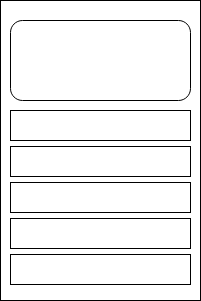

The diagram above was exported from draw.io. Its source (the exported page's mxGraphModel, read from the mxfile embedded in the PNG):
<mxGraphModel dx="782" dy="661" grid="1" gridSize="10" guides="1" tooltips="1" connect="1" arrows="1" fold="1" page="1" pageScale="1" pageWidth="850" pageHeight="1100" math="0" shadow="0">
  <root>
    <mxCell id="0" />
    <mxCell id="1" parent="0" />
    <mxCell id="pEkd56ddRT8dNmPzEU5y-1" value="" style="rounded=0;whiteSpace=wrap;html=1;" vertex="1" parent="1">
      <mxGeometry x="280" y="200" width="200" height="300" as="geometry" />
    </mxCell>
    <mxCell id="pEkd56ddRT8dNmPzEU5y-2" value="" style="rounded=1;whiteSpace=wrap;html=1;" vertex="1" parent="1">
      <mxGeometry x="290" y="220" width="180" height="80" as="geometry" />
    </mxCell>
    <mxCell id="pEkd56ddRT8dNmPzEU5y-3" value="" style="rounded=0;whiteSpace=wrap;html=1;" vertex="1" parent="1">
      <mxGeometry x="290" y="310" width="180" height="30" as="geometry" />
    </mxCell>
    <mxCell id="pEkd56ddRT8dNmPzEU5y-4" value="" style="rounded=0;whiteSpace=wrap;html=1;" vertex="1" parent="1">
      <mxGeometry x="290" y="346" width="180" height="30" as="geometry" />
    </mxCell>
    <mxCell id="pEkd56ddRT8dNmPzEU5y-5" value="" style="rounded=0;whiteSpace=wrap;html=1;" vertex="1" parent="1">
      <mxGeometry x="290" y="382" width="180" height="30" as="geometry" />
    </mxCell>
    <mxCell id="pEkd56ddRT8dNmPzEU5y-6" value="" style="rounded=0;whiteSpace=wrap;html=1;" vertex="1" parent="1">
      <mxGeometry x="290" y="418" width="180" height="30" as="geometry" />
    </mxCell>
    <mxCell id="pEkd56ddRT8dNmPzEU5y-7" value="" style="rounded=0;whiteSpace=wrap;html=1;" vertex="1" parent="1">
      <mxGeometry x="290" y="454" width="180" height="30" as="geometry" />
    </mxCell>
  </root>
</mxGraphModel>